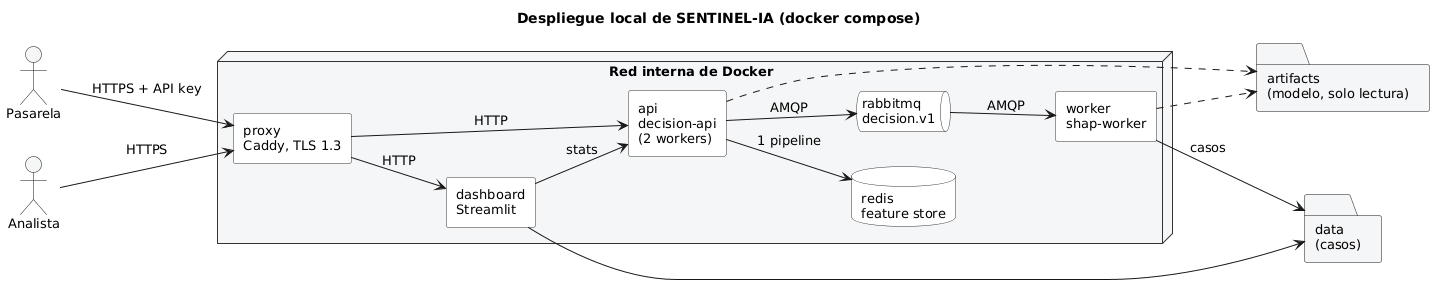

The diagram above was rendered by PlantUML. Its source (embedded in the PNG):
@startuml ep3_despliegue_local
' Despliegue de la EP3 con docker compose. Las equivalencias con AWS estan en
' la tabla de la seccion 1 del informe y en la EP2 (seccion 7).
' Render: docker run --rm -v "$PWD/docs/diagramas:/w" plantuml/plantuml -tpng /w/ep3_despliegue_local.puml

skinparam shadowing false
skinparam defaultFontName Arial
skinparam defaultFontSize 13
skinparam rectangle {
  BorderColor #333333
  BackgroundColor #FFFFFF
}
skinparam node {
  BorderColor #333333
  BackgroundColor #F4F6F7
}
skinparam database {
  BorderColor #333333
  BackgroundColor #FFFFFF
}
skinparam queue {
  BorderColor #333333
  BackgroundColor #FFFFFF
}
left to right direction
title Despliegue local de SENTINEL-IA (docker compose)

actor "Pasarela" as GW
actor "Analista" as AN

node "Red interna de Docker" {
  rectangle "proxy\nCaddy, TLS 1.3" as EDGE
  rectangle "api\ndecision-api\n(2 workers)" as API
  database "redis\nfeature store" as R
  queue "rabbitmq\ndecision.v1" as MQ
  rectangle "worker\nshap-worker" as W
  rectangle "dashboard\nStreamlit" as UI
}
folder "artifacts\n(modelo, solo lectura)" as ART
folder "data\n(casos)" as DATA

GW --> EDGE : HTTPS + API key
AN --> EDGE : HTTPS
EDGE --> API : HTTP
EDGE --> UI : HTTP
API --> R : 1 pipeline
API --> MQ : AMQP
MQ --> W : AMQP
W --> DATA : casos
UI --> DATA
UI --> API : stats
API ..> ART
W ..> ART
@enduml